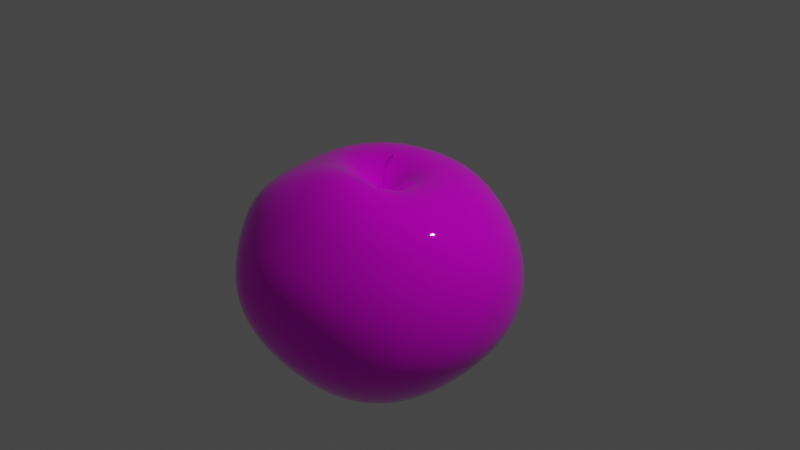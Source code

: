 # Source: apple.blend  (saved by Blender 3.4.6; exported with 4.5.12 LTS)
import bpy
from mathutils import Matrix  # noqa: F401  (used for matrix-valued properties, if any)

bpy.ops.wm.read_factory_settings(use_empty=True)
scene = bpy.context.scene
scene.name = 'Scene'

# ---- collections
col_collection = bpy.data.collections.new('Collection'); scene.collection.children.link(col_collection)

# ---- images (referenced by path relative to the original .blend; pixels are not part of the script)
import os
ASSET_DIR = os.environ.get("B2B_ASSET_DIR", "")  # directory of the original .blend (textures are referenced by path, not embedded)
HERE = os.path.dirname(os.path.abspath(__file__))  # packed textures are extracted next to this script under _unpacked/

def load_image(name, relpath, width, height, colorspace="sRGB"):
    """Load a texture the original file referenced (path relative to the .blend, or extracted next to this script)."""
    p = next((c for c in (os.path.join(HERE, relpath), os.path.join(ASSET_DIR, relpath)) if relpath and os.path.exists(c)), "")
    if p:
        img = bpy.data.images.load(p, check_existing=True)
        img.name = name
    else:  # same state as the original file: an image datablock whose file is absent (Cycles renders it pink)
        img = bpy.data.images.new(name, width, height)
        img.source = "FILE"
        img.filepath = "//" + (relpath or name)
    img.colorspace_settings.name = colorspace
    return img
img_apple_uv_map = load_image('apple_UV_map', 'apple_UV_map.png', 1024, 1024, 'sRGB')

# ---- materials (node trees are filled in below, after node groups)
mat_material_001 = bpy.data.materials.new('Material.001')

# ---- material node trees
mat_material_001.use_nodes = True; mat_material_001.node_tree.nodes.clear()
_N = mat_material_001.node_tree.nodes; _L = mat_material_001.node_tree.links
n0 = _N.new('ShaderNodeOutputMaterial'); n0.name = 'Material Output'; n0.location = (590, 332)
n1 = _N.new('ShaderNodeBsdfPrincipled'); n1.name = 'Principled BSDF'; n1.location = (258, 319)
n1.distribution = 'GGX'
n1.subsurface_method = 'RANDOM_WALK_SKIN'
n1.inputs[1].default_value = 0.4091
n1.inputs[3].default_value = 1.45
n1.inputs[27].default_value = (0.0, 0.0, 0.0, 1.0)
n1.inputs[28].default_value = 1.0
n2 = _N.new('ShaderNodeTexImage'); n2.name = 'Image Texture'; n2.location = (-383, 327)
n2.image = img_apple_uv_map
n3 = _N.new('ShaderNodeBump'); n3.name = 'Bump'; n3.location = (-45, -76)
n3.inputs[0].default_value = 0.03
n3.inputs[1].default_value = 4.6
n3.inputs[2].default_value = 1.0
n4 = _N.new('ShaderNodeValToRGB'); n4.name = 'ColorRamp'; n4.location = (-32, 181)
while len(n4.color_ramp.elements) > 1: n4.color_ramp.elements.remove(n4.color_ramp.elements[-1])
n4.color_ramp.elements[0].position = 0.0; n4.color_ramp.elements[0].color = (0.0, 0.0, 0.0, 1.0)
_e = n4.color_ramp.elements.new(1.0); _e.color = (0.1021, 0.1021, 0.1021, 1.0)
_L.new(n2.outputs[0], n1.inputs[0])
_L.new(n1.outputs[0], n0.inputs[0])
_L.new(n2.outputs[0], n4.inputs[0])
_L.new(n4.outputs[0], n1.inputs[2])
_L.new(n2.outputs[0], n3.inputs[3])
_L.new(n3.outputs[0], n1.inputs[5])
n0.is_active_output = True

# ---- world
world_world = bpy.data.worlds.new('World'); scene.world = world_world
world_world.use_nodes = True; world_world.node_tree.nodes.clear()
_N = world_world.node_tree.nodes; _L = world_world.node_tree.links
n0 = _N.new('ShaderNodeOutputWorld'); n0.name = 'World Output'; n0.location = (300, 300)
n1 = _N.new('ShaderNodeBackground'); n1.name = 'Background'; n1.location = (10, 300)
n1.inputs[0].default_value = (0.05088, 0.05088, 0.05088, 1.0)
_L.new(n1.outputs[0], n0.inputs[0])
n0.is_active_output = True
world_world.color = (0.05088, 0.05088, 0.05088)
world_world.use_sun_shadow = False
world_world.sun_shadow_jitter_overblur = 0.0

# ---- cameras
cam_camera = bpy.data.cameras.new('Camera')
cam_camera.clip_end = 100.0
cam_camera.ortho_scale = 7.314

# ---- lights
light_light = bpy.data.lights.new('Light', 'POINT')
light_light.transmission_factor = 0.0
light_light.energy = 1000.0
light_light.shadow_soft_size = 0.1
light_light.shadow_maximum_resolution = 0.006
light_light.use_absolute_resolution = True

# ---- meshes
me_sphere_001 = bpy.data.meshes.new('Sphere.001')
me_sphere_001.from_pydata([(0.01762, 0.6615, 0.7111), (0.01815, 0.9612, 0.3007), (1.039e-11, 1.009, -0.2357), (8.556e-10, 0.7912, -0.5157), (0.05801, 0.09781, 0.6742), (0.2503, 0.4321, 0.7819), (0.357, 0.6029, 0.7074), (0.4386, 0.7431, 0.5061), (0.4903, 0.8601, 0.2552), (0.5104, 0.9027, -0.03482), (0.4809, 0.8488, -0.3212), (0.3791, 0.6645, -0.5628), (0.2865, 0.4967, -0.7197), (0.2145, 0.371, -0.7692), (0.1236, 0.2139, -0.6904), (0.09856, 0.0564, 0.6748), (0.4229, 0.242, 0.7882), (0.6084, 0.3435, 0.7199), (0.7788, 0.4404, 0.5057), (0.8791, 0.5152, 0.2372), (0.9112, 0.5455, -0.04662), (0.8567, 0.5092, -0.3076), (0.6687, 0.3903, -0.5436), (0.4962, 0.2859, -0.7095), (0.3719, 0.2142, -0.7685), (0.2139, 0.1233, -0.6904), (0.1133, 0.0002286, 0.6814), (0.4749, -0.01922, 0.7969), (0.6855, -0.02919, 0.7389), (0.8959, -0.01723, 0.5418), (1.021, 0.00456, 0.2825), (1.03, 0.01025, 0.004367), (0.9696, 0.006313, -0.2602), (0.7716, -4.706e-05, -0.5188), (0.5738, -0.0007253, -0.707), (0.4297, -0.0005373, -0.7685), (0.2471, -0.0001738, -0.6904), (0.1013, -0.05373, 0.698), (0.424, -0.259, 0.7956), (0.6083, -0.3636, 0.7198), (0.7677, -0.4365, 0.5148), (0.8572, -0.483, 0.2741), (0.8877, -0.5001, 0.02548), (0.8608, -0.4862, -0.2284), (0.6872, -0.3985, -0.504), (0.5017, -0.2969, -0.7042), (0.374, -0.2211, -0.7697), (0.2148, -0.125, -0.6905), (0.06408, -0.08996, 0.7217), (0.2616, -0.4155, 0.8365), (0.3609, -0.5925, 0.7205), (0.4349, -0.7508, 0.5075), (0.4831, -0.8486, 0.2696), (0.5042, -0.8816, 0.008212), (0.4856, -0.8572, -0.2624), (0.3886, -0.7009, -0.5284), (0.2872, -0.5204, -0.7137), (0.2159, -0.3859, -0.772), (0.1246, -0.2182, -0.6908), (0.01263, -0.1014, 0.7413), (0.03466, -0.4652, 0.8987), (0.03445, -0.6695, 0.7495), (0.01572, -0.8656, 0.5281), (0.001233, -1.007, 0.2993), (6.508e-18, -1.034, 0.02931), (-5.901e-08, -0.9746, -0.2558), (-7.793e-08, -0.7767, -0.5285), (-4.679e-08, -0.5829, -0.7105), (1.197e-09, -0.4357, -0.7699), (5.111e-10, -0.2489, -0.6905), (-0.0412, -0.09014, 0.7468), (-0.2076, -0.4525, 0.8778), (-0.3074, -0.6561, 0.7203), (-0.4153, -0.8009, 0.5134), (-0.5295, -0.941, 0.2806), (-0.5515, -0.9564, -0.00769), (-0.4867, -0.8303, -0.294), (-0.3843, -0.6577, -0.5437), (-0.2872, -0.497, -0.7106), (-0.2147, -0.3724, -0.7685), (-0.1235, -0.2141, -0.6904), (-0.08615, -0.05299, 0.7333), (-0.426, -0.3073, 0.8154), (-0.6482, -0.4591, 0.7149), (-0.8223, -0.5192, 0.5218), (-0.8832, -0.5102, 0.2489), (-0.8878, -0.5014, -0.07524), (-0.8406, -0.4691, -0.3733), (-0.6696, -0.3766, -0.5932), (-0.5017, -0.2872, -0.7274), (-0.3722, -0.2152, -0.7698), (-0.2145, -0.124, -0.6903), (0.003834, 0.003748, 0.5745), (-0.1059, 0.006505, 0.7091), (-0.5, 0.02837, 0.7561), (-0.7334, 0.06071, 0.6512), (-0.9525, 0.04416, 0.4685), (-1.049, 0.006452, 0.2541), (-1.029, 2.021e-09, -0.01504), (-0.9574, -6.322e-05, -0.2931), (-0.7644, -0.0004703, -0.5436), (-0.5738, -0.0007251, -0.7106), (-0.4295, -0.0005394, -0.7685), (-0.2471, -0.0001735, -0.6904), (-0.09226, 0.06046, 0.6935), (-0.4376, 0.2663, 0.7733), (-0.6305, 0.3773, 0.6917), (-0.7877, 0.4409, 0.4949), (-0.8599, 0.483, 0.2588), (-0.8672, 0.5, 0.0), (-0.8263, 0.477, -0.2643), (-0.6611, 0.3812, -0.525), (-0.4962, 0.2858, -0.7079), (-0.372, 0.2142, -0.7685), (-0.2139, 0.1233, -0.6904), (-0.0521, 0.09944, 0.6833), (-0.2497, 0.4321, 0.7819), (-0.3501, 0.6029, 0.7074), (-0.4279, 0.7426, 0.5065), (-0.4817, 0.8507, 0.2748), (-0.5, 0.889, 0.02069), (-0.4794, 0.8485, -0.2458), (-0.3835, 0.6707, -0.518), (-0.2865, 0.4957, -0.7077), (-0.2148, 0.3715, -0.7685), (-0.1235, 0.2137, -0.6904), (0.002639, 0.1133, 0.6772), (0.004307, 0.488, 0.7821), (0.02842, 0.8091, 0.5214), (0.00256, 1.052, 0.04373), (9.811e-08, 0.5758, -0.7064), (1.197e-09, 0.4299, -0.7686), (5.312e-10, 0.2472, -0.6903), (2.333e-12, -3.266e-07, -0.6168), (0.1454, 0.2506, 0.7874), (0.2466, 0.1409, 0.7905), (0.2782, -0.009889, 0.7954), (0.2495, -0.1496, 0.8144), (0.1566, -0.2388, 0.866), (0.02621, -0.2655, 0.9158), (-0.1124, -0.252, 0.9197), (-0.2375, -0.1649, 0.8726), (-0.2844, 0.01821, 0.8071), (-0.2502, 0.1543, 0.7959), (-0.1433, 0.2512, 0.792), (0.002355, 0.2845, 0.7882), (0.009552, 0.03254, 0.5908), (0.0292, 0.02786, 0.7286), (0.02553, 0.02575, 0.5903), (0.04117, 0.02268, 0.728), (0.03233, 0.009811, 0.5916), (0.0464, 0.01075, 0.7302), (0.026, -0.00592, 0.5943), (0.04186, -0.0009377, 0.7342), (0.01024, -0.01221, 0.5967), (0.03021, -0.005501, 0.7374), (-0.00573, -0.005404, 0.5972), (0.01823, -0.0002889, 0.7378), (-0.01257, 0.0105, 0.5955), (0.01296, 0.01162, 0.7351), (-0.006237, 0.02621, 0.5929), (0.0175, 0.02326, 0.7314), (0.03729, 0.02384, 0.8457), (0.04664, 0.01979, 0.8454), (0.05075, 0.01045, 0.8473), (0.04722, 0.001315, 0.8505), (0.03812, -0.002255, 0.853), (0.02876, 0.00182, 0.8532), (0.02463, 0.01114, 0.8511), (0.02816, 0.02025, 0.848), (0.0764, 0.01805, 0.9184), (0.08307, 0.0152, 0.9183), (0.08595, 0.008563, 0.9193), (0.08337, 0.002016, 0.9209), (0.07684, -0.0005929, 0.9222), (0.07018, 0.002259, 0.9222), (0.06728, 0.008894, 0.9211), (0.06986, 0.01543, 0.9195), (0.1017, 0.01671, 0.9373), (0.1049, 0.01415, 0.9303), (0.1064, 0.007953, 0.9282), (0.1052, 0.001745, 0.9325), (0.1021, -0.0008318, 0.9405), (0.0988, 0.001736, 0.9475), (0.09734, 0.007938, 0.9495), (0.09854, 0.01414, 0.9453), (0.05215, 0.02239, 0.8896), (0.06118, 0.0185, 0.8893), (0.04331, 0.01888, 0.8915), (0.04378, 0.001028, 0.8955), (0.03984, 0.01004, 0.8939), (0.06163, 0.0006188, 0.8932), (0.0528, -0.002878, 0.8953), (0.06509, 0.009479, 0.8908), (0.1159, 0.0236, 0.9396), (0.1163, 0.01895, 0.932), (0.1179, 0.007634, 0.9271), (0.1166, -0.003736, 0.9346), (0.1164, -0.008489, 0.9432), (0.1124, -0.00381, 0.9503), (0.1089, 0.007535, 0.9535), (0.1121, 0.01888, 0.9478), (0.1147, 0.02299, 0.9393), (0.1153, 0.01854, 0.9319), (0.111, 0.01846, 0.9475), (0.1113, -0.003291, 0.9503), (0.1079, 0.007586, 0.9532), (0.1157, -0.003207, 0.9349), (0.1152, -0.007773, 0.9434), (0.117, 0.007698, 0.9275)], [], [(126, 92, 4), (3, 2, 10, 11), (1, 128, 7, 8), (133, 132, 14), (145, 126, 4, 134), (130, 3, 11, 12), (129, 1, 8, 9), (0, 127, 5, 6), (131, 130, 12, 13), (2, 129, 9, 10), (128, 0, 6, 7), (132, 131, 13, 14), (9, 8, 19, 20), (6, 5, 16, 17), (13, 12, 23, 24), (10, 9, 20, 21), (7, 6, 17, 18), (14, 13, 24, 25), (4, 92, 15), (11, 10, 21, 22), (8, 7, 18, 19), (133, 14, 25), (134, 4, 15, 135), (12, 11, 22, 23), (19, 18, 29, 30), (133, 25, 36), (135, 15, 26, 136), (23, 22, 33, 34), (20, 19, 30, 31), (17, 16, 27, 28), (24, 23, 34, 35), (21, 20, 31, 32), (18, 17, 28, 29), (25, 24, 35, 36), (15, 92, 26), (22, 21, 32, 33), (32, 31, 42, 43), (29, 28, 39, 40), (36, 35, 46, 47), (26, 92, 37), (33, 32, 43, 44), (30, 29, 40, 41), (133, 36, 47), (136, 26, 37, 137), (34, 33, 44, 45), (31, 30, 41, 42), (28, 27, 38, 39), (35, 34, 45, 46), (42, 41, 52, 53), (39, 38, 49, 50), (46, 45, 56, 57), (43, 42, 53, 54), (40, 39, 50, 51), (47, 46, 57, 58), (37, 92, 48), (44, 43, 54, 55), (41, 40, 51, 52), (133, 47, 58), (137, 37, 48, 138), (45, 44, 55, 56), (55, 54, 65, 66), (52, 51, 62, 63), (133, 58, 69), (138, 48, 59, 139), (56, 55, 66, 67), (53, 52, 63, 64), (50, 49, 60, 61), (57, 56, 67, 68), (54, 53, 64, 65), (51, 50, 61, 62), (58, 57, 68, 69), (48, 92, 59), (65, 64, 75, 76), (62, 61, 72, 73), (69, 68, 79, 80), (59, 92, 70), (66, 65, 76, 77), (63, 62, 73, 74), (133, 69, 80), (139, 59, 70, 140), (67, 66, 77, 78), (64, 63, 74, 75), (61, 60, 71, 72), (68, 67, 78, 79), (78, 77, 88, 89), (75, 74, 85, 86), (72, 71, 82, 83), (79, 78, 89, 90), (76, 75, 86, 87), (73, 72, 83, 84), (80, 79, 90, 91), (70, 92, 81), (77, 76, 87, 88), (74, 73, 84, 85), (133, 80, 91), (140, 70, 81, 141), (81, 92, 93), (88, 87, 99, 100), (85, 84, 96, 97), (133, 91, 103), (141, 81, 93, 142), (89, 88, 100, 101), (86, 85, 97, 98), (83, 82, 94, 95), (90, 89, 101, 102), (87, 86, 98, 99), (84, 83, 95, 96), (91, 90, 102, 103), (102, 101, 112, 113), (99, 98, 109, 110), (96, 95, 106, 107), (103, 102, 113, 114), (93, 92, 104), (100, 99, 110, 111), (97, 96, 107, 108), (133, 103, 114), (142, 93, 104, 143), (101, 100, 111, 112), (98, 97, 108, 109), (95, 94, 105, 106), (143, 104, 115, 144), (112, 111, 122, 123), (109, 108, 119, 120), (106, 105, 116, 117), (113, 112, 123, 124), (110, 109, 120, 121), (107, 106, 117, 118), (114, 113, 124, 125), (104, 92, 115), (111, 110, 121, 122), (108, 107, 118, 119), (133, 114, 125), (125, 124, 131, 132), (115, 92, 126), (122, 121, 2, 3), (119, 118, 128, 1), (133, 125, 132), (144, 115, 126, 145), (123, 122, 3, 130), (120, 119, 1, 129), (117, 116, 127, 0), (124, 123, 130, 131), (121, 120, 129, 2), (118, 117, 0, 128), (116, 144, 145, 127), (105, 143, 144, 116), (94, 142, 143, 105), (82, 141, 142, 94), (71, 140, 141, 82), (60, 139, 140, 71), (49, 138, 139, 60), (38, 137, 138, 49), (27, 136, 137, 38), (16, 135, 136, 27), (5, 134, 135, 16), (127, 145, 134, 5), (146, 147, 149, 148), (148, 149, 151, 150), (150, 151, 153, 152), (152, 153, 155, 154), (154, 155, 157, 156), (156, 157, 159, 158), (155, 153, 165, 166), (158, 159, 161, 160), (160, 161, 147, 146), (146, 148, 150, 152, 154, 156, 158, 160), (187, 186, 170, 171), (161, 159, 168, 169), (151, 149, 163, 164), (157, 155, 166, 167), (147, 161, 169, 162), (149, 147, 162, 163), (153, 151, 164, 165), (159, 157, 167, 168), (177, 176, 184, 185), (186, 188, 177, 170), (190, 189, 175, 176), (192, 191, 173, 174), (193, 187, 171, 172), (188, 190, 176, 177), (189, 192, 174, 175), (191, 193, 172, 173), (203, 202, 194, 195), (175, 174, 182, 183), (173, 172, 180, 181), (171, 170, 178, 179), (170, 177, 185, 178), (176, 175, 183, 184), (174, 173, 181, 182), (172, 171, 179, 180), (165, 164, 193, 191), (167, 166, 192, 189), (169, 168, 190, 188), (164, 163, 187, 193), (166, 165, 191, 192), (168, 167, 189, 190), (162, 169, 188, 186), (163, 162, 186, 187), (195, 194, 201, 200, 199, 198, 197, 196), (202, 204, 201, 194), (206, 205, 199, 200), (208, 207, 197, 198), (209, 203, 195, 196), (204, 206, 200, 201), (205, 208, 198, 199), (207, 209, 196, 197), (181, 180, 209, 207), (183, 182, 208, 205), (185, 184, 206, 204), (180, 179, 203, 209), (182, 181, 207, 208), (184, 183, 205, 206), (178, 185, 204, 202), (179, 178, 202, 203)])
me_sphere_001.polygons.foreach_set('use_smooth', [True] * 214)
_uv = me_sphere_001.uv_layers.new(name='UVMap')
_uv.uv.foreach_set('vector', [0.8889, 0.4598, 0.8857, 0.4828, 0.8799, 0.4606, 0.8348, 0.165, 0.8749, 0.2074, 0.8056, 0.234, 0.7838, 0.1981, 0.9043, 0.2897, 0.906, 0.3316, 0.8468, 0.337, 0.8365, 0.3021, 0.7054, 0.09291, 0.7444, 0.1096, 0.7314, 0.1258, 0.895, 0.4287, 0.8889, 0.4598, 0.8799, 0.4606, 0.8722, 0.4286, 0.7967, 0.1369, 0.8348, 0.165, 0.7838, 0.1981, 0.7637, 0.1692, 0.8962, 0.2474, 0.9043, 0.2897, 0.8365, 0.3021, 0.8224, 0.2675, 0.906, 0.3693, 0.9025, 0.3981, 0.865, 0.398, 0.8566, 0.3695, 0.7739, 0.1242, 0.7967, 0.1369, 0.7637, 0.1692, 0.7503, 0.1508, 0.8749, 0.2074, 0.8962, 0.2474, 0.8224, 0.2675, 0.8056, 0.234, 0.906, 0.3316, 0.906, 0.3693, 0.8566, 0.3695, 0.8468, 0.337, 0.7444, 0.1096, 0.7739, 0.1242, 0.7503, 0.1508, 0.7314, 0.1258, 0.8224, 0.2675, 0.8365, 0.3021, 0.7764, 0.3261, 0.7622, 0.2937, 0.8566, 0.3695, 0.865, 0.398, 0.8326, 0.4153, 0.8138, 0.3912, 0.7503, 0.1508, 0.7637, 0.1692, 0.7245, 0.1877, 0.719, 0.1648, 0.8056, 0.234, 0.8224, 0.2675, 0.7622, 0.2937, 0.7498, 0.263, 0.8468, 0.337, 0.8566, 0.3695, 0.8138, 0.3912, 0.7928, 0.3596, 0.7314, 0.1258, 0.7503, 0.1508, 0.719, 0.1648, 0.7127, 0.1341, 0.8799, 0.4606, 0.8857, 0.4828, 0.8717, 0.4646, 0.7838, 0.1981, 0.8056, 0.234, 0.7498, 0.263, 0.735, 0.2234, 0.8365, 0.3021, 0.8468, 0.337, 0.7928, 0.3596, 0.7764, 0.3261, 0.7054, 0.09291, 0.7314, 0.1258, 0.7127, 0.1341, 0.8722, 0.4286, 0.8799, 0.4606, 0.8717, 0.4646, 0.8515, 0.439, 0.7637, 0.1692, 0.7838, 0.1981, 0.735, 0.2234, 0.7245, 0.1877, 0.7764, 0.3261, 0.7928, 0.3596, 0.7437, 0.405, 0.7157, 0.3694, 0.7054, 0.09291, 0.7127, 0.1341, 0.6918, 0.1332, 0.8515, 0.439, 0.8717, 0.4646, 0.8653, 0.471, 0.837, 0.4582, 0.7245, 0.1877, 0.735, 0.2234, 0.6749, 0.236, 0.6779, 0.1907, 0.7622, 0.2937, 0.7764, 0.3261, 0.7157, 0.3694, 0.6953, 0.3306, 0.8138, 0.3912, 0.8326, 0.4153, 0.8091, 0.4469, 0.7789, 0.4329, 0.719, 0.1648, 0.7245, 0.1877, 0.6779, 0.1907, 0.6832, 0.1651, 0.7498, 0.263, 0.7622, 0.2937, 0.6953, 0.3306, 0.6812, 0.2896, 0.7928, 0.3596, 0.8138, 0.3912, 0.7789, 0.4329, 0.7437, 0.405, 0.7127, 0.1341, 0.719, 0.1648, 0.6832, 0.1651, 0.6918, 0.1332, 0.8717, 0.4646, 0.8857, 0.4828, 0.8653, 0.471, 0.735, 0.2234, 0.7498, 0.263, 0.6812, 0.2896, 0.6749, 0.236, 0.5813, 0.1881, 0.6061, 0.2224, 0.542, 0.2607, 0.5265, 0.2324, 0.6306, 0.3073, 0.6293, 0.3538, 0.5774, 0.3575, 0.5681, 0.3218, 0.46, 0.1077, 0.4873, 0.1206, 0.466, 0.1464, 0.4483, 0.123, 0.6248, 0.4531, 0.6306, 0.4773, 0.6152, 0.4542, 0.5432, 0.1549, 0.5813, 0.1881, 0.5265, 0.2324, 0.5025, 0.1962, 0.6239, 0.2621, 0.6306, 0.3073, 0.5681, 0.3218, 0.5558, 0.2899, 0.424, 0.09291, 0.46, 0.1077, 0.4483, 0.123, 0.6214, 0.4203, 0.6248, 0.4531, 0.6152, 0.4542, 0.5972, 0.4223, 0.5083, 0.1315, 0.5432, 0.1549, 0.5025, 0.1962, 0.4795, 0.1645, 0.6061, 0.2224, 0.6239, 0.2621, 0.5558, 0.2899, 0.542, 0.2607, 0.6293, 0.3538, 0.625, 0.3887, 0.5863, 0.3898, 0.5774, 0.3575, 0.4873, 0.1206, 0.5083, 0.1315, 0.4795, 0.1645, 0.466, 0.1464, 0.542, 0.2607, 0.5558, 0.2899, 0.4947, 0.3188, 0.4799, 0.2879, 0.5774, 0.3575, 0.5863, 0.3898, 0.5554, 0.4078, 0.5353, 0.3794, 0.466, 0.1464, 0.4795, 0.1645, 0.4415, 0.183, 0.4368, 0.1607, 0.5265, 0.2324, 0.542, 0.2607, 0.4799, 0.2879, 0.4664, 0.2561, 0.5681, 0.3218, 0.5774, 0.3575, 0.5353, 0.3794, 0.513, 0.3485, 0.4483, 0.123, 0.466, 0.1464, 0.4368, 0.1607, 0.4311, 0.1313, 0.6152, 0.4542, 0.6306, 0.4773, 0.6066, 0.4584, 0.5025, 0.1962, 0.5265, 0.2324, 0.4664, 0.2561, 0.4516, 0.2183, 0.5558, 0.2899, 0.5681, 0.3218, 0.513, 0.3485, 0.4947, 0.3188, 0.424, 0.09291, 0.4483, 0.123, 0.4311, 0.1313, 0.5972, 0.4223, 0.6152, 0.4542, 0.6066, 0.4584, 0.5766, 0.434, 0.4795, 0.1645, 0.5025, 0.1962, 0.4516, 0.2183, 0.4415, 0.183, 0.4516, 0.2183, 0.4664, 0.2561, 0.3989, 0.2779, 0.3953, 0.2249, 0.4947, 0.3188, 0.513, 0.3485, 0.4634, 0.388, 0.4343, 0.3579, 0.424, 0.09291, 0.4311, 0.1313, 0.412, 0.1303, 0.5766, 0.434, 0.6066, 0.4584, 0.6006, 0.4654, 0.563, 0.4535, 0.4415, 0.183, 0.4516, 0.2183, 0.3953, 0.2249, 0.3991, 0.1838, 0.4799, 0.2879, 0.4947, 0.3188, 0.4343, 0.3579, 0.4136, 0.3213, 0.5353, 0.3794, 0.5554, 0.4078, 0.5342, 0.4392, 0.5007, 0.4168, 0.4368, 0.1607, 0.4415, 0.183, 0.3991, 0.1838, 0.4042, 0.1602, 0.4664, 0.2561, 0.4799, 0.2879, 0.4136, 0.3213, 0.3989, 0.2779, 0.513, 0.3485, 0.5353, 0.3794, 0.5007, 0.4168, 0.4634, 0.388, 0.4311, 0.1313, 0.4368, 0.1607, 0.4042, 0.1602, 0.412, 0.1303, 0.6066, 0.4584, 0.6306, 0.4773, 0.6006, 0.4654, 0.1033, 0.2749, 0.1223, 0.2308, 0.188, 0.2723, 0.1713, 0.3077, 0.1767, 0.1638, 0.2145, 0.1341, 0.2393, 0.1788, 0.2198, 0.2097, 0.1045, 0.4348, 0.09787, 0.4014, 0.1342, 0.4048, 0.1257, 0.4355, 0.3206, 0.1014, 0.3511, 0.09291, 0.3235, 0.1098, 0.09404, 0.3304, 0.1033, 0.2749, 0.1713, 0.3077, 0.1537, 0.3478, 0.1471, 0.1949, 0.1767, 0.1638, 0.2198, 0.2097, 0.2037, 0.2421, 0.1152, 0.4767, 0.1045, 0.4348, 0.1257, 0.4355, 0.2827, 0.1087, 0.3206, 0.1014, 0.3235, 0.1098, 0.2898, 0.129, 0.09412, 0.3751, 0.09404, 0.3304, 0.1537, 0.3478, 0.1411, 0.3822, 0.1223, 0.2308, 0.1471, 0.1949, 0.2037, 0.2421, 0.188, 0.2723, 0.2145, 0.1341, 0.2515, 0.1163, 0.2653, 0.1506, 0.2393, 0.1788, 0.09787, 0.4014, 0.09412, 0.3751, 0.1411, 0.3822, 0.1342, 0.4048, 0.1411, 0.3822, 0.1537, 0.3478, 0.2008, 0.3783, 0.1799, 0.4036, 0.188, 0.2723, 0.2037, 0.2421, 0.2609, 0.2771, 0.2427, 0.3141, 0.2393, 0.1788, 0.2653, 0.1506, 0.2919, 0.1775, 0.2771, 0.2122, 0.1342, 0.4048, 0.1411, 0.3822, 0.1799, 0.4036, 0.1647, 0.4215, 0.1713, 0.3077, 0.188, 0.2723, 0.2427, 0.3141, 0.2231, 0.3473, 0.2198, 0.2097, 0.2393, 0.1788, 0.2771, 0.2122, 0.2701, 0.2437, 0.1257, 0.4355, 0.1342, 0.4048, 0.1647, 0.4215, 0.1439, 0.4454, 0.3235, 0.1098, 0.3511, 0.09291, 0.3308, 0.1161, 0.1537, 0.3478, 0.1713, 0.3077, 0.2231, 0.3473, 0.2008, 0.3783, 0.2037, 0.2421, 0.2198, 0.2097, 0.2701, 0.2437, 0.2609, 0.2771, 0.1152, 0.4767, 0.1257, 0.4355, 0.1439, 0.4454, 0.2898, 0.129, 0.3235, 0.1098, 0.3308, 0.1161, 0.3076, 0.1455, 0.3308, 0.1161, 0.3511, 0.09291, 0.3414, 0.1189, 0.2008, 0.3783, 0.2231, 0.3473, 0.2854, 0.3807, 0.2464, 0.4162, 0.2609, 0.2771, 0.2701, 0.2437, 0.3452, 0.2718, 0.3312, 0.3057, 0.1152, 0.4767, 0.1439, 0.4454, 0.1558, 0.4628, 0.3076, 0.1455, 0.3308, 0.1161, 0.3414, 0.1189, 0.3383, 0.1517, 0.1799, 0.4036, 0.2008, 0.3783, 0.2464, 0.4162, 0.2105, 0.439, 0.2427, 0.3141, 0.2609, 0.2771, 0.3312, 0.3057, 0.312, 0.3433, 0.2771, 0.2122, 0.2919, 0.1775, 0.3433, 0.1865, 0.3511, 0.2263, 0.1647, 0.4215, 0.1799, 0.4036, 0.2105, 0.439, 0.1867, 0.4503, 0.2231, 0.3473, 0.2427, 0.3141, 0.312, 0.3433, 0.2854, 0.3807, 0.2701, 0.2437, 0.2771, 0.2122, 0.3511, 0.2263, 0.3452, 0.2718, 0.1439, 0.4454, 0.1647, 0.4215, 0.1867, 0.4503, 0.1558, 0.4628, 0.1155, 0.8229, 0.1096, 0.7992, 0.1536, 0.7996, 0.1495, 0.8217, 0.1036, 0.7106, 0.1131, 0.6661, 0.185, 0.6897, 0.1733, 0.7226, 0.1555, 0.6006, 0.1915, 0.5726, 0.231, 0.6016, 0.2105, 0.6287, 0.1245, 0.853, 0.1155, 0.8229, 0.1495, 0.8217, 0.1444, 0.8515, 0.2842, 0.5146, 0.3081, 0.5008, 0.291, 0.5208, 0.104, 0.76, 0.1036, 0.7106, 0.1733, 0.7226, 0.1618, 0.7637, 0.1298, 0.6272, 0.1555, 0.6006, 0.2105, 0.6287, 0.1959, 0.6578, 0.1385, 0.8914, 0.1245, 0.853, 0.1444, 0.8515, 0.2554, 0.5299, 0.2842, 0.5146, 0.291, 0.5208, 0.2696, 0.5475, 0.1096, 0.7992, 0.104, 0.76, 0.1618, 0.7637, 0.1536, 0.7996, 0.1131, 0.6661, 0.1298, 0.6272, 0.1959, 0.6578, 0.185, 0.6897, 0.1915, 0.5726, 0.2242, 0.5468, 0.2498, 0.5747, 0.231, 0.6016, 0.2696, 0.5475, 0.291, 0.5208, 0.2996, 0.5243, 0.2905, 0.5567, 0.1536, 0.7996, 0.1618, 0.7637, 0.2133, 0.7826, 0.1928, 0.8154, 0.185, 0.6897, 0.1959, 0.6578, 0.259, 0.6806, 0.2487, 0.7117, 0.231, 0.6016, 0.2498, 0.5747, 0.2834, 0.5875, 0.2764, 0.6155, 0.1495, 0.8217, 0.1536, 0.7996, 0.1928, 0.8154, 0.1802, 0.8344, 0.1733, 0.7226, 0.185, 0.6897, 0.2487, 0.7117, 0.2347, 0.7432, 0.2105, 0.6287, 0.231, 0.6016, 0.2764, 0.6155, 0.268, 0.6482, 0.1444, 0.8515, 0.1495, 0.8217, 0.1802, 0.8344, 0.1627, 0.859, 0.291, 0.5208, 0.3081, 0.5008, 0.2996, 0.5243, 0.1618, 0.7637, 0.1733, 0.7226, 0.2347, 0.7432, 0.2133, 0.7826, 0.1959, 0.6578, 0.2105, 0.6287, 0.268, 0.6482, 0.259, 0.6806, 0.1385, 0.8914, 0.1444, 0.8515, 0.1627, 0.859, 0.1627, 0.859, 0.1802, 0.8344, 0.204, 0.8595, 0.1757, 0.8744, 0.2996, 0.5243, 0.3081, 0.5008, 0.3088, 0.5245, 0.2133, 0.7826, 0.2347, 0.7432, 0.3001, 0.7741, 0.2622, 0.8173, 0.259, 0.6806, 0.268, 0.6482, 0.3332, 0.6517, 0.3299, 0.6929, 0.1385, 0.8914, 0.1627, 0.859, 0.1757, 0.8744, 0.2905, 0.5567, 0.2996, 0.5243, 0.3088, 0.5245, 0.3139, 0.5565, 0.1928, 0.8154, 0.2133, 0.7826, 0.2622, 0.8173, 0.2259, 0.8463, 0.2487, 0.7117, 0.259, 0.6806, 0.3299, 0.6929, 0.3195, 0.734, 0.2764, 0.6155, 0.2834, 0.5875, 0.3218, 0.587, 0.3293, 0.6147, 0.1802, 0.8344, 0.1928, 0.8154, 0.2259, 0.8463, 0.204, 0.8595, 0.2347, 0.7432, 0.2487, 0.7117, 0.3195, 0.734, 0.3001, 0.7741, 0.268, 0.6482, 0.2764, 0.6155, 0.3293, 0.6147, 0.3332, 0.6517, 0.2834, 0.5875, 0.2905, 0.5567, 0.3139, 0.5565, 0.3218, 0.587, 0.2498, 0.5747, 0.2696, 0.5475, 0.2905, 0.5567, 0.2834, 0.5875, 0.2242, 0.5468, 0.2554, 0.5299, 0.2696, 0.5475, 0.2498, 0.5747, 0.2919, 0.1775, 0.3076, 0.1455, 0.3383, 0.1517, 0.3433, 0.1865, 0.2653, 0.1506, 0.2898, 0.129, 0.3076, 0.1455, 0.2919, 0.1775, 0.2515, 0.1163, 0.2827, 0.1087, 0.2898, 0.129, 0.2653, 0.1506, 0.5554, 0.4078, 0.5766, 0.434, 0.563, 0.4535, 0.5342, 0.4392, 0.5863, 0.3898, 0.5972, 0.4223, 0.5766, 0.434, 0.5554, 0.4078, 0.625, 0.3887, 0.6214, 0.4203, 0.5972, 0.4223, 0.5863, 0.3898, 0.8326, 0.4153, 0.8515, 0.439, 0.837, 0.4582, 0.8091, 0.4469, 0.865, 0.398, 0.8722, 0.4286, 0.8515, 0.439, 0.8326, 0.4153, 0.9025, 0.3981, 0.895, 0.4287, 0.8722, 0.4286, 0.865, 0.398, 0.3887, 0.5923, 0.3902, 0.5696, 0.3923, 0.5695, 0.3916, 0.5921, 0.3916, 0.5921, 0.3923, 0.5695, 0.3944, 0.5692, 0.3944, 0.5918, 0.3944, 0.5918, 0.3944, 0.5692, 0.3964, 0.5686, 0.3972, 0.5915, 0.3972, 0.5915, 0.3964, 0.5686, 0.3984, 0.5682, 0.4, 0.5913, 0.3778, 0.5901, 0.3819, 0.5671, 0.384, 0.5676, 0.3805, 0.5908, 0.3805, 0.5908, 0.384, 0.5676, 0.386, 0.5684, 0.3832, 0.5916, 0.3984, 0.5682, 0.3964, 0.5686, 0.3963, 0.5493, 0.398, 0.5492, 0.3832, 0.5916, 0.386, 0.5684, 0.3881, 0.5692, 0.3859, 0.5921, 0.3859, 0.5921, 0.3881, 0.5692, 0.3902, 0.5696, 0.3887, 0.5923, 0.4537, 0.5335, 0.4516, 0.5314, 0.4516, 0.5285, 0.4537, 0.5265, 0.4565, 0.5265, 0.4585, 0.5286, 0.4585, 0.5315, 0.4565, 0.5335, 0.3931, 0.5422, 0.3916, 0.543, 0.3922, 0.5361, 0.3934, 0.5351, 0.3881, 0.5692, 0.386, 0.5684, 0.3881, 0.5497, 0.3896, 0.5502, 0.3944, 0.5692, 0.3923, 0.5695, 0.3929, 0.5501, 0.3946, 0.5497, 0.384, 0.5676, 0.3819, 0.5671, 0.385, 0.5485, 0.3866, 0.549, 0.3902, 0.5696, 0.3881, 0.5692, 0.3896, 0.5502, 0.3912, 0.5504, 0.3923, 0.5695, 0.3902, 0.5696, 0.3912, 0.5504, 0.3929, 0.5501, 0.3964, 0.5686, 0.3944, 0.5692, 0.3946, 0.5497, 0.3963, 0.5493, 0.386, 0.5684, 0.384, 0.5676, 0.3866, 0.549, 0.3881, 0.5497, 0.391, 0.5367, 0.3896, 0.5367, 0.3896, 0.5291, 0.3909, 0.5292, 0.3916, 0.543, 0.3901, 0.5433, 0.391, 0.5367, 0.3922, 0.5361, 0.3887, 0.543, 0.3874, 0.5423, 0.3884, 0.536, 0.3896, 0.5367, 0.3979, 0.542, 0.3964, 0.5415, 0.3963, 0.535, 0.3973, 0.5359, 0.3947, 0.5417, 0.3931, 0.5422, 0.3934, 0.5351, 0.3948, 0.5346, 0.3901, 0.5433, 0.3887, 0.543, 0.3896, 0.5367, 0.391, 0.5367, 0.3874, 0.5423, 0.3861, 0.5414, 0.3874, 0.535, 0.3884, 0.536, 0.3964, 0.5415, 0.3947, 0.5417, 0.3948, 0.5346, 0.3963, 0.535, 0.3943, 0.5272, 0.3931, 0.5267, 0.3931, 0.5265, 0.3943, 0.527, 0.3884, 0.536, 0.3874, 0.535, 0.3871, 0.5294, 0.3885, 0.5291, 0.3963, 0.535, 0.3948, 0.5346, 0.3958, 0.5295, 0.3973, 0.5299, 0.3934, 0.5351, 0.3922, 0.5361, 0.3926, 0.5294, 0.3943, 0.5295, 0.3922, 0.5361, 0.391, 0.5367, 0.3909, 0.5292, 0.3926, 0.5294, 0.3896, 0.5367, 0.3884, 0.536, 0.3885, 0.5291, 0.3896, 0.5291, 0.3973, 0.5359, 0.3963, 0.535, 0.3973, 0.5299, 0.3988, 0.5304, 0.3948, 0.5346, 0.3934, 0.5351, 0.3943, 0.5295, 0.3958, 0.5295, 0.3963, 0.5493, 0.3946, 0.5497, 0.3947, 0.5417, 0.3964, 0.5415, 0.3866, 0.549, 0.385, 0.5485, 0.3861, 0.5414, 0.3874, 0.5423, 0.3896, 0.5502, 0.3881, 0.5497, 0.3887, 0.543, 0.3901, 0.5433, 0.3946, 0.5497, 0.3929, 0.5501, 0.3931, 0.5422, 0.3947, 0.5417, 0.398, 0.5492, 0.3963, 0.5493, 0.3964, 0.5415, 0.3979, 0.542, 0.3881, 0.5497, 0.3866, 0.549, 0.3874, 0.5423, 0.3887, 0.543, 0.3912, 0.5504, 0.3896, 0.5502, 0.3901, 0.5433, 0.3916, 0.543, 0.3929, 0.5501, 0.3912, 0.5504, 0.3916, 0.543, 0.3931, 0.5422, 0.5125, 0.5314, 0.511, 0.5314, 0.5102, 0.5299, 0.5103, 0.5277, 0.512, 0.5265, 0.5136, 0.5265, 0.5142, 0.528, 0.5142, 0.5303, 0.3931, 0.5267, 0.3915, 0.527, 0.3915, 0.5268, 0.3931, 0.5265, 0.3894, 0.5273, 0.3875, 0.5271, 0.3873, 0.5269, 0.3894, 0.5271, 0.3999, 0.5284, 0.3984, 0.528, 0.3985, 0.5279, 0.4, 0.5282, 0.3963, 0.5274, 0.3943, 0.5272, 0.3943, 0.527, 0.3963, 0.5273, 0.3915, 0.527, 0.3894, 0.5273, 0.3894, 0.5271, 0.3915, 0.5268, 0.3875, 0.5271, 0.3859, 0.527, 0.3857, 0.5268, 0.3873, 0.5269, 0.3984, 0.528, 0.3963, 0.5274, 0.3963, 0.5273, 0.3985, 0.5279, 0.3973, 0.5299, 0.3958, 0.5295, 0.3963, 0.5274, 0.3984, 0.528, 0.3885, 0.5291, 0.3871, 0.5294, 0.3859, 0.527, 0.3875, 0.5271, 0.3909, 0.5292, 0.3896, 0.5291, 0.3894, 0.5273, 0.3915, 0.527, 0.3958, 0.5295, 0.3943, 0.5295, 0.3943, 0.5272, 0.3963, 0.5274, 0.3988, 0.5304, 0.3973, 0.5299, 0.3984, 0.528, 0.3999, 0.5284, 0.3896, 0.5291, 0.3885, 0.5291, 0.3875, 0.5271, 0.3894, 0.5273, 0.3926, 0.5294, 0.3909, 0.5292, 0.3915, 0.527, 0.3931, 0.5267, 0.3943, 0.5295, 0.3926, 0.5294, 0.3931, 0.5267, 0.3943, 0.5272])
me_sphere_001.materials.append(mat_material_001)
me_sphere_001.use_paint_bone_selection = False
me_sphere_001.use_paint_mask = True
me_sphere_001.update()

# ---- objects
ob_light = bpy.data.objects.new('Light', light_light)
ob_camera = bpy.data.objects.new('Camera', cam_camera)
ob_sphere = bpy.data.objects.new('Sphere', me_sphere_001)

# ---- transforms, parenting, visibility, modifiers, constraints
ob_light.location = (4.076, 1.005, 5.904)
ob_light.rotation_euler = (0.6503, 0.05522, 1.866)
ob_light.lock_rotations_4d = False
ob_light.empty_display_type = 'ARROWS'
ob_light.color = (0.0, 0.0, 0.0, 0.0)
ob_light.lineart.crease_threshold = 0.0
ob_camera.location = (4.042, -5.132, 4.172)
ob_camera.rotation_euler = (1.046, -1.844e-06, 0.6474)
ob_camera.lock_rotations_4d = False
ob_camera.empty_display_type = 'ARROWS'
ob_camera.color = (0.0, 0.0, 0.0, 0.0)
ob_camera.display_type = 'WIRE'
ob_camera.lineart.crease_threshold = 0.0
ob_sphere.location = (0.0, 0.0, 0.0)
_m = ob_sphere.modifiers.new('Subdivision', 'SUBSURF')
_m.levels = 2

# ---- collection membership
col_collection.objects.link(ob_light)
col_collection.objects.link(ob_camera)
col_collection.objects.link(ob_sphere)

# ---- scene / render settings (as saved in the file)
scene.camera = ob_camera
scene.frame_start = 1; scene.frame_end = 250; scene.frame_set(1)
scene.render.engine = 'CYCLES'
scene.cycles.sampling_pattern = 'TABULATED_SOBOL'
scene.cycles.use_light_tree = False
scene.view_settings.view_transform = 'Filmic'
bpy.context.view_layer.update()
